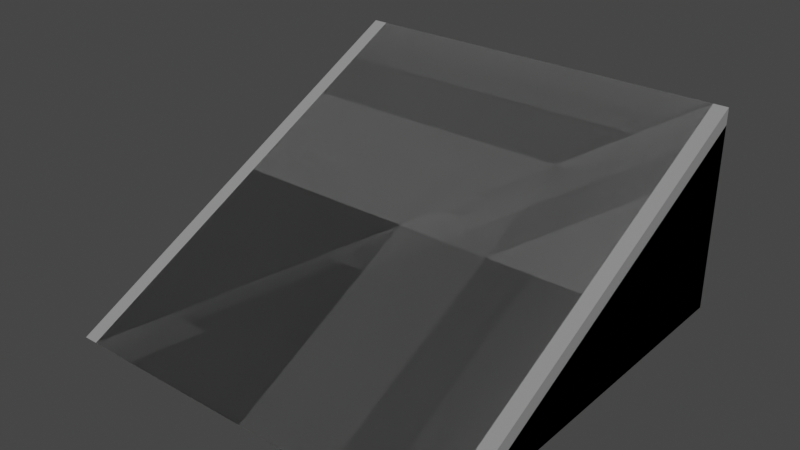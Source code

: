 # Source: AccentLight.blend  (saved by Blender 2.93.21; exported with 4.5.12 LTS)
import bpy
from mathutils import Matrix  # noqa: F401  (used for matrix-valued properties, if any)

bpy.ops.wm.read_factory_settings(use_empty=True)
scene = bpy.context.scene
scene.name = 'Scene'

# ---- collections
col_collection = bpy.data.collections.new('Collection'); scene.collection.children.link(col_collection)

# ---- materials (node trees are filled in below, after node groups)
mat_metal = bpy.data.materials.new('Metal')
mat_metal.alpha_threshold = 0.0
mat_metal.use_transparent_shadow = False
mat_metal.diffuse_color = (0.2738, 0.2738, 0.2738, 1.0)
mat_metal.line_color = (0.0, 0.0, 0.0, 1.0)
mat_light = bpy.data.materials.new('Light')
mat_light.use_transparent_shadow = False

# ---- material node trees

# ---- world
world_world = bpy.data.worlds.new('World'); scene.world = world_world
world_world.use_nodes = True; world_world.node_tree.nodes.clear()
_N = world_world.node_tree.nodes; _L = world_world.node_tree.links
n0 = _N.new('ShaderNodeOutputWorld'); n0.name = 'World Output'; n0.location = (300, 300)
n1 = _N.new('ShaderNodeBackground'); n1.name = 'Background'; n1.location = (10, 300)
n1.inputs[0].default_value = (0.05088, 0.05088, 0.05088, 1.0)
_L.new(n1.outputs[0], n0.inputs[0])
n0.is_active_output = True
world_world.color = (0.05088, 0.05088, 0.05088)
world_world.use_sun_shadow = False
world_world.sun_shadow_jitter_overblur = 0.0

# ---- meshes
me_accentlightmodel = bpy.data.meshes.new('AccentLightModel')
me_accentlightmodel.from_pydata([(1.0, 1.0, 0.0), (1.0, 1.0, 0.0), (-1.0, 1.0, 0.0), (-1.0, 1.0, 0.0), (0.9, 1.0, 0.905), (-0.9, 1.0, 0.905), (-0.9, 1.0, 0.095), (0.9, 1.0, 0.095), (-0.63, 0.8841, 0.7835), (0.63, 0.8841, 0.7835), (-0.63, 0.8841, 0.2165), (0.63, 0.8841, 0.2165), (0.9278, 1.0, 1.0), (1.0, 1.0, 0.9193), (1.0, -0.8385, 0.0), (0.9278, -1.0, 0.0), (-1.0, 1.0, 0.9193), (-0.9278, 1.0, 1.0), (-0.9278, -1.0, 0.0), (-1.0, -0.8385, 0.0)], [], [(5, 17, 12, 4), (1, 3, 6, 7), (2, 16, 5, 3), (12, 17, 18, 15), (0, 2, 3, 1), (2, 0, 14, 15, 18, 19), (0, 13, 14), (19, 16, 2), (7, 6, 10, 11), (4, 1, 7), (3, 5, 6), (10, 8, 9, 11), (6, 5, 8, 10), (4, 7, 11, 9), (5, 4, 9, 8), (12, 13, 4), (16, 17, 5), (12, 15, 14, 13), (18, 17, 16, 19), (4, 13, 0, 1)])
me_accentlightmodel.polygons.foreach_set('use_smooth', [0, 0, 0, 0, 0, 0, 0, 0, 1, 0, 0, 1, 1, 1, 1, 0, 0, 0, 0, 0])
me_accentlightmodel.polygons.foreach_set('material_index', [0, 0, 0, 0, 0, 0, 0, 0, 1, 0, 0, 1, 1, 1, 1, 0, 0, 0, 0, 0])
_uv = me_accentlightmodel.uv_layers.new(name='UVMap')
_uv.uv.foreach_set('vector', [0.9798, 0.02767, 0.9961, 0.02106, 0.9961, 0.4627, 0.9798, 0.4561, 0.8239, 0.4799, 0.8239, 0.00387, 0.8402, 0.02767, 0.8402, 0.4561, 0.8239, 0.00387, 0.9822, 0.00387, 0.9798, 0.02767, 0.8239, 0.00387, 0.4627, 0.5361, 0.02106, 0.5361, 0.02106, 0.00387, 0.4627, 0.00387, 0.00387, 0.5438, 0.00387, 0.5438, 0.00387, 0.5438, 0.00387, 0.5438, 0.4876, 0.4799, 0.4876, 0.00387, 0.7896, 0.00387, 0.8161, 0.02106, 0.8161, 0.4627, 0.7896, 0.4799, 0.6911, 0.5855, 0.8868, 0.4876, 0.8868, 0.9769, 0.6833, 0.4876, 0.6833, 0.9769, 0.4876, 0.879, 0.8402, 0.4561, 0.8402, 0.02767, 0.8802, 0.09193, 0.8802, 0.3918, 0.9798, 0.4561, 0.8239, 0.4799, 0.8402, 0.4561, 0.8239, 0.00387, 0.9798, 0.02767, 0.8402, 0.02767, 0.8802, 0.09193, 0.9779, 0.09193, 0.9779, 0.3918, 0.8802, 0.3918, 0.8402, 0.02767, 0.9798, 0.02767, 0.9779, 0.09193, 0.8802, 0.09193, 0.9798, 0.4561, 0.8402, 0.4561, 0.8802, 0.3918, 0.9779, 0.3918, 0.9345, 0.4876, 0.9345, 0.9161, 0.8945, 0.8518, 0.8945, 0.5519, 0.9961, 0.4627, 0.9822, 0.4799, 0.9798, 0.4561, 0.9822, 0.00387, 0.9961, 0.02106, 0.9798, 0.02767, 0.4627, 0.5361, 0.4627, 0.00387, 0.4799, 0.03824, 0.4799, 0.5275, 0.02106, 0.00387, 0.02106, 0.5361, 0.00387, 0.5275, 0.00387, 0.03824, 0.9798, 0.4561, 0.9822, 0.4799, 0.8239, 0.4799, 0.8239, 0.4799])
me_accentlightmodel.materials.append(mat_metal)
me_accentlightmodel.materials.append(mat_light)
me_accentlightmodel.use_remesh_preserve_volume = False
me_accentlightmodel.use_remesh_preserve_attributes = False
me_accentlightmodel.use_mirror_vertex_groups = False
me_accentlightmodel.update()
me_accentlightcollidermesh = bpy.data.meshes.new('AccentLightColliderMesh')
me_accentlightcollidermesh.from_pydata([(1.0, 1.0, 1.0), (1.0, 1.0, 0.0), (1.0, -1.0, 0.0), (1.0, 1.0, 0.0), (-1.0, 1.0, 1.0), (-1.0, 1.0, 0.0), (-1.0, -1.0, 0.0), (-1.0, 1.0, 0.0), (1.0, 1.0, 1.0), (-1.0, 1.0, 1.0)], [], [(0, 4, 6, 2), (7, 9, 8, 3), (6, 4, 5), (5, 1, 2, 6), (1, 0, 2), (1, 5, 7, 3), (4, 0, 8, 9), (0, 1, 3, 8), (5, 4, 9, 7)])
_uv = me_accentlightcollidermesh.uv_layers.new(name='UVMap')
_uv.uv.foreach_set('vector', [0.625, 0.5, 0.875, 0.5, 0.875, 0.75, 0.625, 0.75, 0.375, 0.25, 0.625, 0.25, 0.625, 0.5, 0.375, 0.5, 0.625, 0.0, 0.625, 0.25, 0.375, 0.25, 0.125, 0.5, 0.375, 0.5, 0.375, 0.75, 0.125, 0.75, 0.375, 0.5, 0.625, 0.5, 0.375, 0.75, 0.375, 0.5, 0.125, 0.5, 0.125, 0.5, 0.375, 0.5, 0.875, 0.5, 0.625, 0.5, 0.625, 0.5, 0.875, 0.5, 0.625, 0.5, 0.375, 0.5, 0.375, 0.5, 0.625, 0.5, 0.375, 0.25, 0.625, 0.25, 0.625, 0.25, 0.375, 0.25])
me_accentlightcollidermesh.materials.append(mat_metal)
me_accentlightcollidermesh.use_remesh_preserve_volume = False
me_accentlightcollidermesh.use_remesh_preserve_attributes = False
me_accentlightcollidermesh.use_mirror_vertex_groups = False
me_accentlightcollidermesh.update()

# ---- objects
ob_accentlight = bpy.data.objects.new('AccentLight', me_accentlightmodel)
ob_accentlightcollider = bpy.data.objects.new('AccentLightCollider', me_accentlightcollidermesh)

# ---- transforms, parenting, visibility, modifiers, constraints
ob_accentlight.location = (0.0, 0.0, 0.0)
ob_accentlight.lock_rotations_4d = False
ob_accentlight.empty_display_type = 'ARROWS'
ob_accentlight.lineart.crease_threshold = 0.0
ob_accentlightcollider.location = (0.0, 0.0, 0.0)
ob_accentlightcollider.lock_rotations_4d = False
ob_accentlightcollider.empty_display_type = 'ARROWS'
ob_accentlightcollider.lineart.crease_threshold = 0.0

# ---- collection membership
col_collection.objects.link(ob_accentlight)
col_collection.objects.link(ob_accentlightcollider)

# ---- scene / render settings (as saved in the file)
scene.frame_start = 1; scene.frame_end = 250; scene.frame_set(1)
scene.render.engine = 'BLENDER_EEVEE_NEXT'
scene.cycles.use_denoising = False
scene.cycles.samples = 128
scene.cycles.sampling_pattern = 'TABULATED_SOBOL'
scene.cycles.use_adaptive_sampling = False
scene.cycles.use_light_tree = False
scene.view_settings.view_transform = 'Filmic'
bpy.context.view_layer.update()

# ---- added for rendering (the .blend has no active camera and no usable light): camera, sun
cam_auto = bpy.data.cameras.new('AutoCamera')
cam_auto.lens = 50.0
cam_auto.sensor_width = 36.0
cam_auto.clip_end = 1000.0
ob_auto_camera = bpy.data.objects.new('AutoCamera', cam_auto)
scene.collection.objects.link(ob_auto_camera)
ob_auto_camera.location = (2.77567, -3.33081, 2.72054)
ob_auto_camera.rotation_euler = (1.09748, -7.21219e-08, 0.694738)
scene.camera = ob_auto_camera
light_auto_sun = bpy.data.lights.new('AutoSun', 'SUN')
light_auto_sun.energy = 3.0
light_auto_sun.angle = 0.0523599
ob_auto_sun = bpy.data.objects.new('AutoSun', light_auto_sun)
scene.collection.objects.link(ob_auto_sun)
ob_auto_sun.rotation_euler = (0.872665, 0.174533, 0.523599)
bpy.context.view_layer.update()

